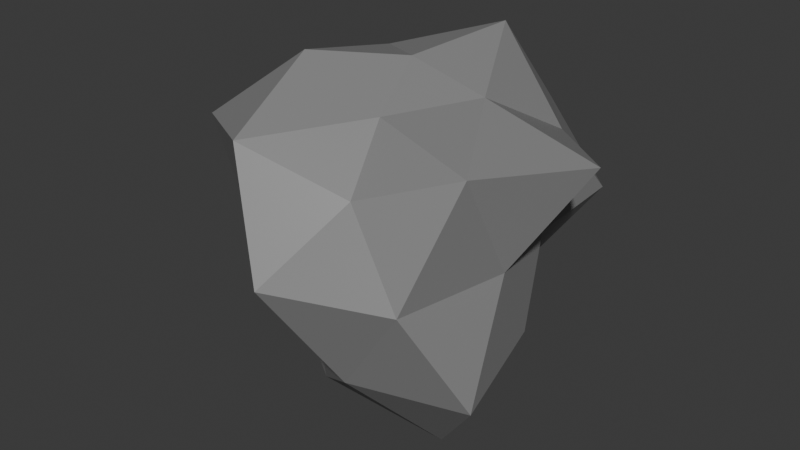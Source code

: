 # Source: Stone.blend  (saved by Blender 5.1.30; exported with 4.5.12 LTS)
import bpy
from mathutils import Matrix  # noqa: F401  (used for matrix-valued properties, if any)

bpy.ops.wm.read_factory_settings(use_empty=True)
scene = bpy.context.scene
scene.name = 'Scene'

# ---- collections
col_collection = bpy.data.collections.new('Collection'); scene.collection.children.link(col_collection)

# ---- materials (node trees are filled in below, after node groups)
mat_material_001 = bpy.data.materials.new('Material.001')

# ---- material node trees
mat_material_001.use_nodes = True; mat_material_001.node_tree.nodes.clear()
_N = mat_material_001.node_tree.nodes; _L = mat_material_001.node_tree.links
n0 = _N.new('ShaderNodeBsdfPrincipled'); n0.name = 'Principled BSDF'; n0.location = (-200, 100)
n0.inputs[0].default_value = (0.2405, 0.2405, 0.2405, 1.0)
n1 = _N.new('ShaderNodeOutputMaterial'); n1.name = 'Material Output'; n1.location = (200, 100)
_L.new(n0.outputs[0], n1.inputs[0])
n1.is_active_output = True

# ---- world
world_world = bpy.data.worlds.new('World'); scene.world = world_world
world_world.use_nodes = True; world_world.node_tree.nodes.clear()
_N = world_world.node_tree.nodes; _L = world_world.node_tree.links
n0 = _N.new('ShaderNodeOutputWorld'); n0.name = 'World Output'; n0.location = (200, 100)
n1 = _N.new('ShaderNodeBackground'); n1.name = 'Background'; n1.location = (-200, 100)
n1.inputs[0].default_value = (0.05088, 0.05088, 0.05088, 1.0)
_L.new(n1.outputs[0], n0.inputs[0])
n0.is_active_output = True
world_world.color = (0.05088, 0.05088, 0.05088)
world_world.sun_shadow_jitter_overblur = 0.0

# ---- meshes
me_icosphere_001 = bpy.data.meshes.new('Icosphere.001')
me_icosphere_001.from_pydata([(4.608e-07, -1.707e-09, -0.6753), (1.006, -0.7305, -0.6215), (-0.2131, -0.6559, -0.3448), (-1.215, -1.883e-09, -0.6075), (-0.2911, 0.896, -0.4711), (0.5578, 0.4053, -0.3448), (0.2675, -0.8232, 0.4328), (-0.9362, -0.6802, 0.5786), (-0.7136, 0.5184, 0.441), (0.3163, 0.9735, 0.5118), (1.241, 1.017e-09, 0.6203), (-7.097e-08, -2.586e-10, 0.9508), (-0.1882, -0.5793, -0.9855), (0.5862, -0.4259, -1.172), (0.3064, -0.9429, -0.6127), (0.8459, 2.949e-11, -0.5228), (0.3087, 0.2243, -0.6175), (-0.6587, -2.685e-09, -1.066), (-0.6191, -0.4498, -0.4729), (-0.1054, 0.3245, -0.5522), (-0.5618, 0.4082, -0.4292), (0.2387, 0.7347, -0.4774), (0.8796, -0.2858, 1.795e-08), (0.7681, 0.2496, 4.491e-08), (-1.492e-09, -1.281, 1.492e-09), (0.7378, -1.016, 4.74e-08), (-0.7489, -0.2433, -4.962e-08), (-0.5544, -0.7631, 1.145e-08), (-0.7587, 1.044, -5.785e-08), (-0.6407, 0.2082, -7.446e-08), (0.7229, 0.995, 4.268e-08), (0.0, 0.6862, 1.665e-09), (0.8577, -0.6231, 0.6552), (-0.342, -1.053, 0.684), (-0.9885, 0.0, 0.6109), (-0.224, 0.6894, 0.448), (0.696, 0.5056, 0.5317), (0.1437, -0.4424, 0.7526), (0.5083, -2.632e-10, 0.8225), (-0.4864, -0.3534, 0.9728), (-0.427, 0.3102, 0.8539), (0.2002, 0.6161, 1.048)], [], [(0, 13, 12), (1, 13, 15), (0, 12, 17), (0, 17, 19), (0, 19, 16), (1, 15, 22), (2, 14, 24), (3, 18, 26), (4, 20, 28), (5, 21, 30), (1, 22, 25), (2, 24, 27), (3, 26, 29), (4, 28, 31), (5, 30, 23), (6, 32, 37), (7, 33, 39), (8, 34, 40), (9, 35, 41), (10, 36, 38), (38, 41, 11), (38, 36, 41), (36, 9, 41), (41, 40, 11), (41, 35, 40), (35, 8, 40), (40, 39, 11), (40, 34, 39), (34, 7, 39), (39, 37, 11), (39, 33, 37), (33, 6, 37), (37, 38, 11), (37, 32, 38), (32, 10, 38), (23, 36, 10), (23, 30, 36), (30, 9, 36), (31, 35, 9), (31, 28, 35), (28, 8, 35), (29, 34, 8), (29, 26, 34), (26, 7, 34), (27, 33, 7), (27, 24, 33), (24, 6, 33), (25, 32, 6), (25, 22, 32), (22, 10, 32), (30, 31, 9), (30, 21, 31), (21, 4, 31), (28, 29, 8), (28, 20, 29), (20, 3, 29), (26, 27, 7), (26, 18, 27), (18, 2, 27), (24, 25, 6), (24, 14, 25), (14, 1, 25), (22, 23, 10), (22, 15, 23), (15, 5, 23), (16, 21, 5), (16, 19, 21), (19, 4, 21), (19, 20, 4), (19, 17, 20), (17, 3, 20), (17, 18, 3), (17, 12, 18), (12, 2, 18), (15, 16, 5), (15, 13, 16), (13, 0, 16), (12, 14, 2), (12, 13, 14), (13, 1, 14)])
_uv = me_icosphere_001.uv_layers.new(name='UVMap')
_uv.uv.foreach_set('vector', [0.1818, 0.0, 0.2273, 0.07873, 0.1364, 0.07873, 0.2727, 0.1575, 0.3182, 0.07873, 0.3636, 0.1575, 0.9091, 0.0, 0.9545, 0.07873, 0.8636, 0.07873, 0.7273, 0.0, 0.7727, 0.07873, 0.6818, 0.07873, 0.5455, 0.0, 0.5909, 0.07873, 0.5, 0.07873, 0.2727, 0.1575, 0.3636, 0.1575, 0.3182, 0.2362, 0.09091, 0.1575, 0.1818, 0.1575, 0.1364, 0.2362, 0.8182, 0.1575, 0.9091, 0.1575, 0.8636, 0.2362, 0.6364, 0.1575, 0.7273, 0.1575, 0.6818, 0.2362, 0.4545, 0.1575, 0.5455, 0.1575, 0.5, 0.2362, 0.2727, 0.1575, 0.3182, 0.2362, 0.2273, 0.2362, 0.09091, 0.1575, 0.1364, 0.2362, 0.04546, 0.2362, 0.8182, 0.1575, 0.8636, 0.2362, 0.7727, 0.2362, 0.6364, 0.1575, 0.6818, 0.2362, 0.5909, 0.2362, 0.4545, 0.1575, 0.5, 0.2362, 0.4091, 0.2362, 0.1818, 0.3149, 0.2727, 0.3149, 0.2273, 0.3937, 0.0, 0.3149, 0.09091, 0.3149, 0.04546, 0.3937, 0.7273, 0.3149, 0.8182, 0.3149, 0.7727, 0.3937, 0.5455, 0.3149, 0.6364, 0.3149, 0.5909, 0.3937, 0.3636, 0.3149, 0.4545, 0.3149, 0.4091, 0.3937, 0.4091, 0.3937, 0.5, 0.3937, 0.4545, 0.4724, 0.4091, 0.3937, 0.4545, 0.3149, 0.5, 0.3937, 0.4545, 0.3149, 0.5455, 0.3149, 0.5, 0.3937, 0.5909, 0.3937, 0.6818, 0.3937, 0.6364, 0.4724, 0.5909, 0.3937, 0.6364, 0.3149, 0.6818, 0.3937, 0.6364, 0.3149, 0.7273, 0.3149, 0.6818, 0.3937, 0.7727, 0.3937, 0.8636, 0.3937, 0.8182, 0.4724, 0.7727, 0.3937, 0.8182, 0.3149, 0.8636, 0.3937, 0.8182, 0.3149, 0.9091, 0.3149, 0.8636, 0.3937, 0.04546, 0.3937, 0.1364, 0.3937, 0.09091, 0.4724, 0.04546, 0.3937, 0.09091, 0.3149, 0.1364, 0.3937, 0.09091, 0.3149, 0.1818, 0.3149, 0.1364, 0.3937, 0.2273, 0.3937, 0.3182, 0.3937, 0.2727, 0.4724, 0.2273, 0.3937, 0.2727, 0.3149, 0.3182, 0.3937, 0.2727, 0.3149, 0.3636, 0.3149, 0.3182, 0.3937, 0.4091, 0.2362, 0.4545, 0.3149, 0.3636, 0.3149, 0.4091, 0.2362, 0.5, 0.2362, 0.4545, 0.3149, 0.5, 0.2362, 0.5455, 0.3149, 0.4545, 0.3149, 0.5909, 0.2362, 0.6364, 0.3149, 0.5455, 0.3149, 0.5909, 0.2362, 0.6818, 0.2362, 0.6364, 0.3149, 0.6818, 0.2362, 0.7273, 0.3149, 0.6364, 0.3149, 0.7727, 0.2362, 0.8182, 0.3149, 0.7273, 0.3149, 0.7727, 0.2362, 0.8636, 0.2362, 0.8182, 0.3149, 0.8636, 0.2362, 0.9091, 0.3149, 0.8182, 0.3149, 0.04546, 0.2362, 0.09091, 0.3149, 0.0, 0.3149, 0.04546, 0.2362, 0.1364, 0.2362, 0.09091, 0.3149, 0.1364, 0.2362, 0.1818, 0.3149, 0.09091, 0.3149, 0.2273, 0.2362, 0.2727, 0.3149, 0.1818, 0.3149, 0.2273, 0.2362, 0.3182, 0.2362, 0.2727, 0.3149, 0.3182, 0.2362, 0.3636, 0.3149, 0.2727, 0.3149, 0.5, 0.2362, 0.5909, 0.2362, 0.5455, 0.3149, 0.5, 0.2362, 0.5455, 0.1575, 0.5909, 0.2362, 0.5455, 0.1575, 0.6364, 0.1575, 0.5909, 0.2362, 0.6818, 0.2362, 0.7727, 0.2362, 0.7273, 0.3149, 0.6818, 0.2362, 0.7273, 0.1575, 0.7727, 0.2362, 0.7273, 0.1575, 0.8182, 0.1575, 0.7727, 0.2362, 0.8636, 0.2362, 0.9545, 0.2362, 0.9091, 0.3149, 0.8636, 0.2362, 0.9091, 0.1575, 0.9545, 0.2362, 0.9091, 0.1575, 1.0, 0.1575, 0.9545, 0.2362, 0.1364, 0.2362, 0.2273, 0.2362, 0.1818, 0.3149, 0.1364, 0.2362, 0.1818, 0.1575, 0.2273, 0.2362, 0.1818, 0.1575, 0.2727, 0.1575, 0.2273, 0.2362, 0.3182, 0.2362, 0.4091, 0.2362, 0.3636, 0.3149, 0.3182, 0.2362, 0.3636, 0.1575, 0.4091, 0.2362, 0.3636, 0.1575, 0.4545, 0.1575, 0.4091, 0.2362, 0.5, 0.07873, 0.5455, 0.1575, 0.4545, 0.1575, 0.5, 0.07873, 0.5909, 0.07873, 0.5455, 0.1575, 0.5909, 0.07873, 0.6364, 0.1575, 0.5455, 0.1575, 0.6818, 0.07873, 0.7273, 0.1575, 0.6364, 0.1575, 0.6818, 0.07873, 0.7727, 0.07873, 0.7273, 0.1575, 0.7727, 0.07873, 0.8182, 0.1575, 0.7273, 0.1575, 0.8636, 0.07873, 0.9091, 0.1575, 0.8182, 0.1575, 0.8636, 0.07873, 0.9545, 0.07873, 0.9091, 0.1575, 0.9545, 0.07873, 1.0, 0.1575, 0.9091, 0.1575, 0.3636, 0.1575, 0.4091, 0.07873, 0.4545, 0.1575, 0.3636, 0.1575, 0.3182, 0.07873, 0.4091, 0.07873, 0.3182, 0.07873, 0.3636, 0.0, 0.4091, 0.07873, 0.1364, 0.07873, 0.1818, 0.1575, 0.09091, 0.1575, 0.1364, 0.07873, 0.2273, 0.07873, 0.1818, 0.1575, 0.2273, 0.07873, 0.2727, 0.1575, 0.1818, 0.1575])
me_icosphere_001.materials.append(mat_material_001)
me_icosphere_001.update()

# ---- objects
ob_icosphere = bpy.data.objects.new('Icosphere', me_icosphere_001)

# ---- transforms, parenting, visibility, modifiers, constraints
ob_icosphere.location = (0.0, 0.0, 0.0)

# ---- collection membership
col_collection.objects.link(ob_icosphere)

# ---- scene / render settings (as saved in the file)
scene.frame_start = 1; scene.frame_end = 250; scene.frame_set(1)
scene.render.engine = 'BLENDER_EEVEE_NEXT'
scene.render.bake_bias = 0.0
scene.render.bake_samples = 0
scene.cycles.sampling_pattern = 'TABULATED_SOBOL'
scene.eevee.use_volume_custom_range = False
bpy.context.view_layer.update()

# ---- added for rendering (the .blend has no active camera and no usable light): camera, sun
cam_auto = bpy.data.cameras.new('AutoCamera')
cam_auto.lens = 50.0
cam_auto.sensor_width = 36.0
cam_auto.clip_end = 1000.0
ob_auto_camera = bpy.data.objects.new('AutoCamera', cam_auto)
scene.collection.objects.link(ob_auto_camera)
ob_auto_camera.location = (3.75602, -4.6103, 2.93243)
ob_auto_camera.rotation_euler = (1.09748, -7.21219e-08, 0.694738)
scene.camera = ob_auto_camera
light_auto_sun = bpy.data.lights.new('AutoSun', 'SUN')
light_auto_sun.energy = 3.0
light_auto_sun.angle = 0.0523599
ob_auto_sun = bpy.data.objects.new('AutoSun', light_auto_sun)
scene.collection.objects.link(ob_auto_sun)
ob_auto_sun.rotation_euler = (0.872665, 0.174533, 0.523599)
bpy.context.view_layer.update()

